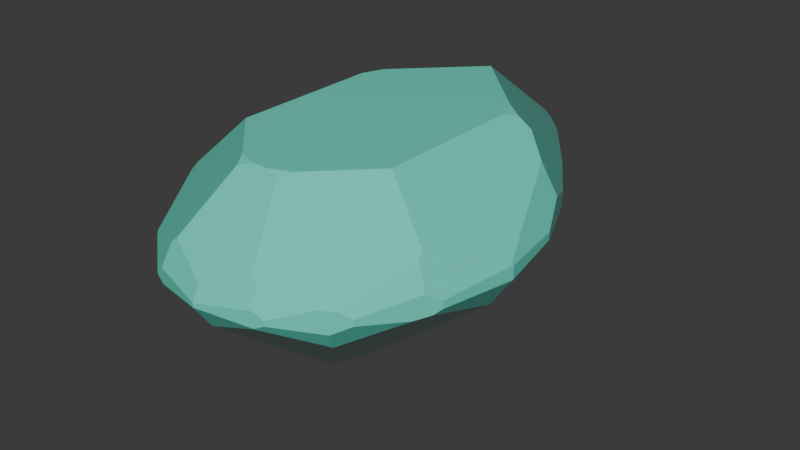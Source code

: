 # Source: pear.blend  (saved by Blender 4.2.66; exported with 4.5.12 LTS)
import bpy
from mathutils import Matrix  # noqa: F401  (used for matrix-valued properties, if any)

bpy.ops.wm.read_factory_settings(use_empty=True)
scene = bpy.context.scene
scene.name = 'Scene'

# ---- collections
col_collection = bpy.data.collections.new('Collection'); scene.collection.children.link(col_collection)

# ---- materials (node trees are filled in below, after node groups)
mat_gemsurface_pear = bpy.data.materials.new('GemSurface_pear')
mat_gemsurface_pear.diffuse_color = (0.12, 0.76, 0.59, 1.0)

# ---- material node trees
mat_gemsurface_pear.use_nodes = True; mat_gemsurface_pear.node_tree.nodes.clear()
_N = mat_gemsurface_pear.node_tree.nodes; _L = mat_gemsurface_pear.node_tree.links
n0 = _N.new('ShaderNodeBsdfPrincipled'); n0.name = 'Principled BSDF'; n0.location = (10, 300)
n0.inputs[0].default_value = (0.12, 0.76, 0.59, 1.0)
n0.inputs[2].default_value = 0.08
n1 = _N.new('ShaderNodeOutputMaterial'); n1.name = 'Material Output'; n1.location = (300, 300)
_L.new(n0.outputs[0], n1.inputs[0])
n1.is_active_output = True

# ---- world
world_world = bpy.data.worlds.new('World'); scene.world = world_world
world_world.use_nodes = True; world_world.node_tree.nodes.clear()
_N = world_world.node_tree.nodes; _L = world_world.node_tree.links
n0 = _N.new('ShaderNodeOutputWorld'); n0.name = 'World Output'; n0.location = (300, 300)
n1 = _N.new('ShaderNodeBackground'); n1.name = 'Background'; n1.location = (10, 300)
n1.inputs[0].default_value = (0.05088, 0.05088, 0.05088, 1.0)
_L.new(n1.outputs[0], n0.inputs[0])
n0.is_active_output = True
world_world.color = (0.05088, 0.05088, 0.05088)
world_world.sun_shadow_jitter_overblur = 0.0

# ---- meshes
me_prism_pear_facets = bpy.data.meshes.new('Prism_pear_Facets')
me_prism_pear_facets.from_pydata([(-0.75, -0.15, -0.02956), (-0.75, -0.15, 0.03246), (-0.7492, -0.1545, -0.03201), (-0.7492, -0.1545, 0.03585), (-0.7442, -0.1545, 0.04601), (-0.6902, 0.1866, -0.01908), (-0.6902, 0.1866, 0.01791), (-0.6891, -0.5063, -0.01771), (-0.6891, -0.5063, 0.01601), (-0.6731, 0.2247, -0.03303), (-0.6704, -0.54, -0.03517), (-0.6559, -0.5662, 0.05908), (-0.6521, -0.1545, -0.1737), (-0.6493, -0.1576, -0.177), (-0.6324, -0.6086, -0.04274), (-0.62, 0.3428, 0.09715), (-0.6054, -0.5453, 0.1697), (-0.5975, -0.5143, 0.1983), (-0.56, 0.4764, -0.04002), (-0.5527, 0.3149, 0.2447), (-0.5407, 0.5193, -0.02841), (-0.5407, 0.5193, 0.03086), (-0.525, -0.8025, -0.0153), (-0.525, -0.8025, 0.01267), (-0.4818, -0.8391, 0.04484), (-0.4599, 0.3699, 0.3409), (-0.4585, -0.8588, -0.051), (-0.4234, -0.8886, 0.0514), (-0.4185, -0.8001, -0.1491), (-0.4178, -0.818, -0.1352), (-0.4074, 0.3481, 0.3955), (-0.3837, 0.278, 0.42), (-0.3837, -0.4258, 0.42), (-0.3461, 0.8227, -0.01837), (-0.3461, 0.8227, 0.01693), (-0.3411, 0.3809, 0.42), (-0.2859, -1.005, -0.0128), (-0.2859, -1.005, 0.0092), (-0.2439, -1.016, -0.03392), (-0.2439, -1.016, 0.0385), (-0.2428, -1.013, -0.038), (-0.2256, -0.9718, 0.1355), (-0.2, -0.9652, 0.1591), (-0.181, 1.033, 0.05896), (-0.151, 1.071, -0.05417), (-0.151, 1.071, 0.05291), (-0.1354, -0.6742, 0.42), (-0.1049, -0.7357, 0.3972), (-0.1031, 1.125, -0.0692), (-0.09241, 0.895, -0.2725), (-0.08396, 1.106, -0.1088), (-0.04667, 1.188, 0.04399), (-0.03983, -0.7137, 0.42), (-0.005268, 1.234, -0.01491), (-0.005268, 1.234, 0.01212), (0.0, -0.1576, -0.6901), (0.0, -0.3816, -0.6168), (0.0, 0.8025, -0.3758), (0.0, -1.0, -0.1281), (0.0, 1.199, -0.06212), (0.0, 1.221, -0.035), (0.0, -1.08, -0.01136), (0.0, 1.24, -0.007853), (0.0, 1.24, 0.002334), (0.0, -1.08, 0.007194), (0.0, 1.221, 0.04), (0.0, 1.208, 0.06383), (0.0, -1.047, 0.07446), (0.0, 0.722, 0.42), (0.005268, 1.234, -0.01491), (0.005268, 1.234, 0.01212), (0.03983, -0.7137, 0.42), (0.04667, 1.188, 0.04399), (0.08396, 1.106, -0.1088), (0.09241, 0.895, -0.2725), (0.1031, 1.125, -0.0692), (0.1049, -0.7357, 0.3972), (0.1354, -0.6742, 0.42), (0.151, 1.071, -0.05417), (0.151, 1.071, 0.05291), (0.181, 1.033, 0.05896), (0.2, -0.9652, 0.1591), (0.2256, -0.9718, 0.1355), (0.2428, -1.013, -0.038), (0.2439, -1.016, -0.03392), (0.2439, -1.016, 0.0385), (0.2859, -1.005, -0.0128), (0.2859, -1.005, 0.0092), (0.3411, 0.3809, 0.42), (0.3461, 0.8227, -0.01837), (0.3461, 0.8227, 0.01693), (0.3837, 0.278, 0.42), (0.3837, -0.4258, 0.42), (0.4074, 0.3481, 0.3955), (0.4178, -0.818, -0.1352), (0.4185, -0.8001, -0.1491), (0.4234, -0.8886, 0.0514), (0.4585, -0.8588, -0.051), (0.4599, 0.3699, 0.3409), (0.4818, -0.8391, 0.04484), (0.525, -0.8025, -0.0153), (0.525, -0.8025, 0.01267), (0.5407, 0.5193, -0.02841), (0.5407, 0.5193, 0.03086), (0.5527, 0.3149, 0.2447), (0.56, 0.4764, -0.04002), (0.5975, -0.5143, 0.1983), (0.6054, -0.5453, 0.1697), (0.62, 0.3428, 0.09715), (0.6324, -0.6086, -0.04274), (0.6493, -0.1576, -0.177), (0.6521, -0.1545, -0.1737), (0.6559, -0.5662, 0.05908), (0.6704, -0.54, -0.03517), (0.6731, 0.2247, -0.03303), (0.6891, -0.5063, -0.01771), (0.6891, -0.5063, 0.01601), (0.6902, 0.1866, -0.01908), (0.6902, 0.1866, 0.01791), (0.7442, -0.1545, 0.04601), (0.7492, -0.1545, -0.03201), (0.7492, -0.1545, 0.03585), (0.75, -0.15, -0.02956), (0.75, -0.15, 0.03246)], [], [(8, 3, 1, 0, 2, 7), (1, 6, 5, 0), (6, 15, 21, 20, 18, 9, 5), (19, 15, 6, 1, 3, 4), (16, 17, 4, 3, 8, 11), (23, 11, 8, 7, 10, 14, 22), (21, 34, 33, 20), (2, 0, 5, 9, 12), (10, 7, 2, 12, 13), (34, 43, 45, 44, 33), (19, 25, 43, 34, 21, 15), (16, 11, 23, 24), (45, 51, 54, 63, 62, 53, 48, 44), (32, 31, 30, 25, 19, 4, 17), (18, 20, 33, 44, 48, 50, 49), (26, 22, 14, 28, 29), (37, 27, 24, 23, 22, 26, 36), (13, 12, 9, 18, 49, 57, 55), (28, 14, 10, 13, 55, 56), (25, 30, 35, 68, 66, 51, 45, 43), (47, 46, 32, 17, 16, 24, 27, 41, 42), (51, 66, 65, 54), (41, 27, 37, 39), (53, 60, 59, 50, 48), (40, 38, 36, 26, 29), (31, 35, 30), (64, 39, 37, 36, 38, 61), (50, 59, 57, 49), (58, 40, 29, 28, 56), (65, 63, 54), (42, 41, 39, 64, 67), (52, 46, 47), (53, 62, 60), (61, 38, 40, 58), (76, 71, 52, 47, 42, 67, 81), (71, 77, 92, 91, 88, 68, 35, 31, 32, 46, 52), (62, 69, 60), (83, 84, 61, 58), (77, 71, 76), (65, 70, 63), (82, 81, 67, 64, 85), (59, 73, 74, 57), (95, 94, 83, 58, 56), (87, 85, 64, 61, 84, 86), (88, 91, 93), (60, 69, 75, 73, 59), (97, 86, 84, 83, 94), (65, 66, 72, 70), (82, 85, 87, 96), (68, 88, 93, 98, 80, 79, 72, 66), (92, 77, 76, 81, 82, 96, 99, 107, 106), (105, 114, 111, 110, 55, 57, 74), (110, 113, 109, 95, 56, 55), (101, 99, 96, 87, 86, 97, 100), (75, 78, 89, 102, 105, 74, 73), (109, 100, 97, 94, 95), (98, 93, 91, 92, 106, 119, 104), (63, 70, 72, 79, 78, 75, 69, 62), (98, 104, 108, 103, 90, 80), (107, 99, 101, 112), (79, 80, 90, 89, 78), (114, 117, 122, 120, 111), (120, 115, 113, 110, 111), (90, 103, 102, 89), (116, 112, 101, 100, 109, 113, 115), (108, 104, 119, 121, 123, 118), (106, 107, 112, 116, 121, 119), (103, 108, 118, 117, 114, 105, 102), (118, 123, 122, 117), (123, 121, 116, 115, 120, 122)])
me_prism_pear_facets.materials.append(mat_gemsurface_pear)
me_prism_pear_facets.update()

# ---- objects
ob_prism_pear = bpy.data.objects.new('Prism_pear', me_prism_pear_facets)

# ---- transforms, parenting, visibility, modifiers, constraints
ob_prism_pear.location = (0.0, 0.0, 0.0)

# ---- collection membership
col_collection.objects.link(ob_prism_pear)

# ---- scene / render settings (as saved in the file)
scene.frame_start = 1; scene.frame_end = 250; scene.frame_set(1)
scene.render.engine = 'BLENDER_EEVEE_NEXT'
bpy.context.view_layer.update()

# ---- added for rendering (the .blend has no active camera and no usable light): camera, sun
cam_auto = bpy.data.cameras.new('AutoCamera')
cam_auto.lens = 50.0
cam_auto.sensor_width = 36.0
cam_auto.clip_end = 1000.0
ob_auto_camera = bpy.data.objects.new('AutoCamera', cam_auto)
scene.collection.objects.link(ob_auto_camera)
ob_auto_camera.location = (2.75473, -3.22567, 2.06874)
ob_auto_camera.rotation_euler = (1.09748, -7.21219e-08, 0.694738)
scene.camera = ob_auto_camera
light_auto_sun = bpy.data.lights.new('AutoSun', 'SUN')
light_auto_sun.energy = 3.0
light_auto_sun.angle = 0.0523599
ob_auto_sun = bpy.data.objects.new('AutoSun', light_auto_sun)
scene.collection.objects.link(ob_auto_sun)
ob_auto_sun.rotation_euler = (0.872665, 0.174533, 0.523599)
bpy.context.view_layer.update()
